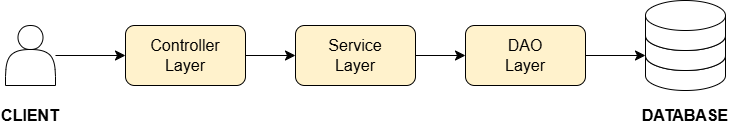

The diagram above was exported from draw.io. Its source (the exported page's mxGraphModel, read from the mxfile embedded in the PNG):
<mxGraphModel dx="1186" dy="817" grid="1" gridSize="10" guides="1" tooltips="1" connect="1" arrows="1" fold="1" page="0" pageScale="1" pageWidth="1654" pageHeight="1169" math="0" shadow="0">
  <root>
    <mxCell id="0" />
    <mxCell id="1" parent="0" />
    <mxCell id="VuOX7Cfs4AJIgAqclxvn-9" edge="1" parent="1" source="VuOX7Cfs4AJIgAqclxvn-1" style="edgeStyle=none;curved=1;rounded=0;orthogonalLoop=1;jettySize=auto;html=1;entryX=0;entryY=0.5;entryDx=0;entryDy=0;fontSize=12;startSize=8;endSize=8;" target="VuOX7Cfs4AJIgAqclxvn-2">
      <mxGeometry relative="1" as="geometry" />
    </mxCell>
    <mxCell id="VuOX7Cfs4AJIgAqclxvn-1" parent="1" style="shape=actor;whiteSpace=wrap;html=1;" value="" vertex="1">
      <mxGeometry height="60" width="50" x="-160" y="-15" as="geometry" />
    </mxCell>
    <mxCell id="VuOX7Cfs4AJIgAqclxvn-10" edge="1" parent="1" source="VuOX7Cfs4AJIgAqclxvn-2" style="edgeStyle=none;curved=1;rounded=0;orthogonalLoop=1;jettySize=auto;html=1;entryX=0;entryY=0.5;entryDx=0;entryDy=0;fontSize=12;startSize=8;endSize=8;" target="VuOX7Cfs4AJIgAqclxvn-3">
      <mxGeometry relative="1" as="geometry" />
    </mxCell>
    <mxCell id="VuOX7Cfs4AJIgAqclxvn-2" parent="1" style="rounded=1;whiteSpace=wrap;html=1;fillColor=#fff2cc;strokeColor=#000000;" value="&lt;font style=&quot;font-size: 16px;&quot;&gt;Controller&lt;/font&gt;&lt;div&gt;&lt;font style=&quot;font-size: 16px;&quot;&gt;Layer&lt;/font&gt;&lt;/div&gt;" vertex="1">
      <mxGeometry height="60" width="120" x="-40" y="-15" as="geometry" />
    </mxCell>
    <mxCell id="VuOX7Cfs4AJIgAqclxvn-11" edge="1" parent="1" source="VuOX7Cfs4AJIgAqclxvn-3" style="edgeStyle=none;curved=1;rounded=0;orthogonalLoop=1;jettySize=auto;html=1;fontSize=12;startSize=8;endSize=8;" target="VuOX7Cfs4AJIgAqclxvn-4">
      <mxGeometry relative="1" as="geometry" />
    </mxCell>
    <mxCell id="VuOX7Cfs4AJIgAqclxvn-3" parent="1" style="rounded=1;whiteSpace=wrap;html=1;fillColor=#fff2cc;strokeColor=#000000;" value="&lt;span style=&quot;font-size: 16px;&quot;&gt;Service&lt;/span&gt;&lt;div&gt;&lt;span style=&quot;font-size: 16px;&quot;&gt;Layer&lt;/span&gt;&lt;/div&gt;" vertex="1">
      <mxGeometry height="60" width="120" x="130" y="-15" as="geometry" />
    </mxCell>
    <mxCell id="VuOX7Cfs4AJIgAqclxvn-4" parent="1" style="rounded=1;whiteSpace=wrap;html=1;fillColor=#fff2cc;strokeColor=#000000;" value="&lt;span style=&quot;font-size: 16px;&quot;&gt;DAO&lt;/span&gt;&lt;div&gt;&lt;span style=&quot;font-size: 16px;&quot;&gt;Layer&lt;/span&gt;&lt;/div&gt;" vertex="1">
      <mxGeometry height="60" width="120" x="300" y="-15" as="geometry" />
    </mxCell>
    <mxCell id="VuOX7Cfs4AJIgAqclxvn-6" parent="1" style="text;html=1;whiteSpace=wrap;strokeColor=none;fillColor=none;align=center;verticalAlign=middle;rounded=0;" value="&lt;b&gt;&lt;font style=&quot;font-size: 16px;&quot;&gt;CLIENT&lt;/font&gt;&lt;/b&gt;" vertex="1">
      <mxGeometry height="30" width="60" x="-165" y="60" as="geometry" />
    </mxCell>
    <mxCell id="VuOX7Cfs4AJIgAqclxvn-7" parent="1" style="text;html=1;whiteSpace=wrap;strokeColor=none;fillColor=none;align=center;verticalAlign=middle;rounded=0;strokeWidth=6;" value="&lt;b&gt;&lt;font style=&quot;font-size: 16px;&quot;&gt;DATABASE&lt;/font&gt;&lt;/b&gt;" vertex="1">
      <mxGeometry height="30" width="60" x="490" y="60" as="geometry" />
    </mxCell>
    <mxCell id="VuOX7Cfs4AJIgAqclxvn-15" connectable="0" parent="1" style="group" value="" vertex="1">
      <mxGeometry height="90" width="80" x="480" y="-40" as="geometry" />
    </mxCell>
    <mxCell id="VuOX7Cfs4AJIgAqclxvn-14" parent="VuOX7Cfs4AJIgAqclxvn-15" style="shape=cylinder3;whiteSpace=wrap;html=1;boundedLbl=1;backgroundOutline=1;size=15;" value="" vertex="1">
      <mxGeometry height="50" width="80" y="40" as="geometry" />
    </mxCell>
    <mxCell id="VuOX7Cfs4AJIgAqclxvn-13" parent="VuOX7Cfs4AJIgAqclxvn-15" style="shape=cylinder3;whiteSpace=wrap;html=1;boundedLbl=1;backgroundOutline=1;size=15;" value="" vertex="1">
      <mxGeometry height="50" width="80" y="20" as="geometry" />
    </mxCell>
    <mxCell id="VuOX7Cfs4AJIgAqclxvn-5" parent="VuOX7Cfs4AJIgAqclxvn-15" style="shape=cylinder3;whiteSpace=wrap;html=1;boundedLbl=1;backgroundOutline=1;size=15;" value="" vertex="1">
      <mxGeometry height="50" width="80" as="geometry" />
    </mxCell>
    <mxCell id="VuOX7Cfs4AJIgAqclxvn-16" edge="1" parent="1" source="VuOX7Cfs4AJIgAqclxvn-4" style="edgeStyle=none;curved=1;rounded=0;orthogonalLoop=1;jettySize=auto;html=1;entryX=0;entryY=1;entryDx=0;entryDy=-15;entryPerimeter=0;fontSize=12;startSize=8;endSize=8;" target="VuOX7Cfs4AJIgAqclxvn-13">
      <mxGeometry relative="1" as="geometry" />
    </mxCell>
  </root>
</mxGraphModel>